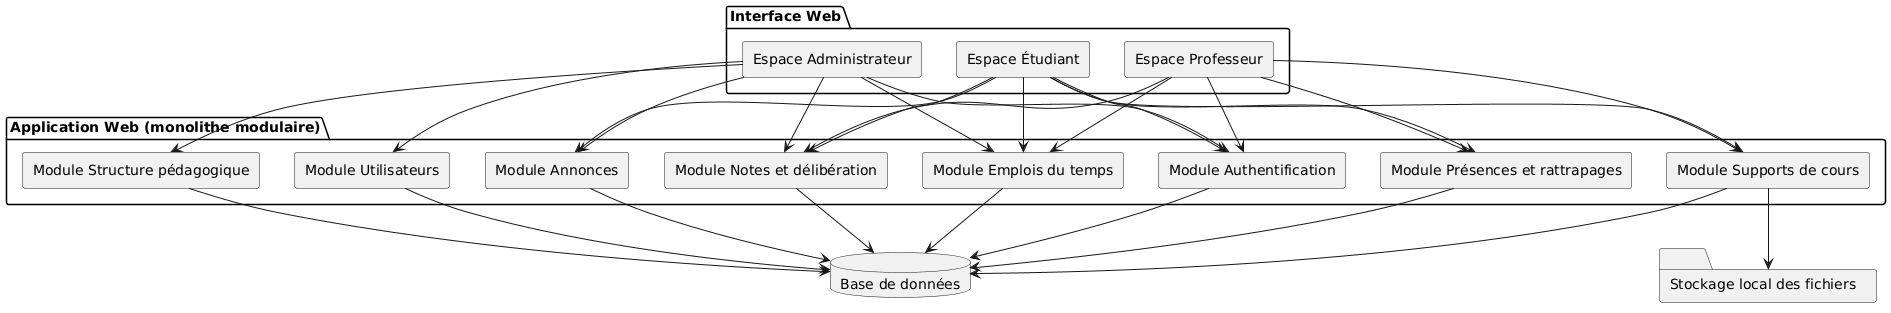

The diagram above was rendered by PlantUML. Its source (embedded in the PNG):
@startuml
skinparam componentStyle rectangle

package "Interface Web" {
  [Espace Étudiant]
  [Espace Professeur]
  [Espace Administrateur]
}

package "Application Web (monolithe modulaire)" {
  [Module Authentification]
  [Module Utilisateurs]
  [Module Structure pédagogique]
  [Module Emplois du temps]
  [Module Présences et rattrapages]
  [Module Supports de cours]
  [Module Notes et délibération]
  [Module Annonces]
}

database "Base de données" as DB
folder "Stockage local des fichiers" as Fichiers

[Espace Étudiant] --> [Module Authentification]
[Espace Étudiant] --> [Module Emplois du temps]
[Espace Étudiant] --> [Module Notes et délibération]
[Espace Étudiant] --> [Module Supports de cours]
[Espace Étudiant] --> [Module Annonces]
[Espace Étudiant] --> [Module Présences et rattrapages]

[Espace Professeur] --> [Module Authentification]
[Espace Professeur] --> [Module Emplois du temps]
[Espace Professeur] --> [Module Présences et rattrapages]
[Espace Professeur] --> [Module Supports de cours]
[Espace Professeur] --> [Module Notes et délibération]

[Espace Administrateur] --> [Module Authentification]
[Espace Administrateur] --> [Module Utilisateurs]
[Espace Administrateur] --> [Module Structure pédagogique]
[Espace Administrateur] --> [Module Emplois du temps]
[Espace Administrateur] --> [Module Notes et délibération]
[Espace Administrateur] --> [Module Annonces]

[Module Authentification] --> DB
[Module Utilisateurs] --> DB
[Module Structure pédagogique] --> DB
[Module Emplois du temps] --> DB
[Module Présences et rattrapages] --> DB
[Module Supports de cours] --> DB
[Module Notes et délibération] --> DB
[Module Annonces] --> DB

[Module Supports de cours] --> Fichiers
@enduml